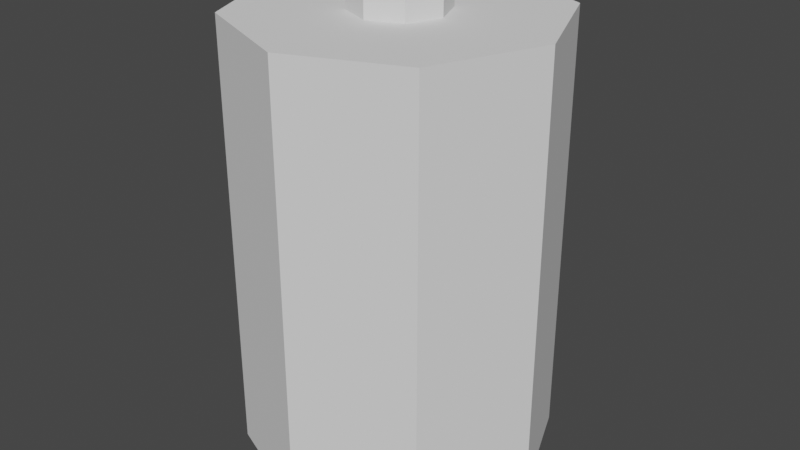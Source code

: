 # Source: Battery_Mesh.blend  (saved by Blender 2.81.16; exported with 4.5.12 LTS)
import bpy
from mathutils import Matrix  # noqa: F401  (used for matrix-valued properties, if any)

bpy.ops.wm.read_factory_settings(use_empty=True)
scene = bpy.context.scene
scene.name = 'Scene'

# ---- collections
col_collection = bpy.data.collections.new('Collection'); scene.collection.children.link(col_collection)

# ---- world
world_world = bpy.data.worlds.new('World'); scene.world = world_world
world_world.use_nodes = True; world_world.node_tree.nodes.clear()
_N = world_world.node_tree.nodes; _L = world_world.node_tree.links
n0 = _N.new('ShaderNodeOutputWorld'); n0.name = 'World Output'; n0.location = (300, 300)
n1 = _N.new('ShaderNodeBackground'); n1.name = 'Background'; n1.location = (10, 300)
n1.inputs[0].default_value = (0.05088, 0.05088, 0.05088, 1.0)
_L.new(n1.outputs[0], n0.inputs[0])
n0.is_active_output = True
world_world.color = (0.05088, 0.05088, 0.05088)
world_world.use_sun_shadow = False
world_world.sun_shadow_jitter_overblur = 0.0

# ---- meshes
me_cylinder = bpy.data.meshes.new('Cylinder')
me_cylinder.from_pydata([(0.233, 0.000482, -0.2327), (0.233, 0.657, -0.2327), (0.3976, 0.000482, -0.1645), (0.3976, 0.657, -0.1645), (0.4657, 0.000482, 1.673e-08), (0.4657, 0.657, -1.197e-08), (0.3976, 0.000482, 0.1645), (0.3976, 0.657, 0.1645), (0.233, 0.000482, 0.2327), (0.233, 0.657, 0.2327), (0.06847, 0.000482, 0.1645), (0.06847, 0.657, 0.1645), (0.0003163, 0.000482, 3.781e-09), (0.0003163, 0.657, -2.492e-08), (0.06847, 0.000482, -0.1645), (0.06847, 0.657, -0.1645), (0.2824, 0.657, -0.04936), (0.233, 0.657, -0.06981), (0.3028, 0.657, -2.521e-08), (0.2824, 0.657, 0.04936), (0.233, 0.657, 0.06981), (0.1837, 0.657, 0.04936), (0.1632, 0.657, -2.91e-08), (0.1837, 0.657, -0.04936), (0.2824, 0.6934, -0.04936), (0.233, 0.6934, -0.06981), (0.3028, 0.6934, -2.68e-08), (0.2824, 0.6934, 0.04936), (0.233, 0.6934, 0.06981), (0.1837, 0.6934, 0.04936), (0.1632, 0.6934, -3.069e-08), (0.1837, 0.6934, -0.04936)], [], [(0, 1, 3, 2), (2, 3, 5, 4), (4, 5, 7, 6), (6, 7, 9, 8), (8, 9, 11, 10), (10, 11, 13, 12), (15, 13, 22, 23), (12, 13, 15, 14), (14, 15, 1, 0), (0, 2, 4, 6, 8, 10, 12, 14), (17, 23, 31, 25), (5, 3, 16, 18), (11, 9, 20, 21), (1, 15, 23, 17), (3, 1, 17, 16), (7, 5, 18, 19), (13, 11, 21, 22), (9, 7, 19, 20), (24, 25, 31, 30, 29, 28, 27, 26), (22, 21, 29, 30), (20, 19, 27, 28), (18, 16, 24, 26), (23, 22, 30, 31), (21, 20, 28, 29), (19, 18, 26, 27), (16, 17, 25, 24)])
_uv = me_cylinder.uv_layers.new(name='UVMap')
_uv.uv.foreach_set('vector', [0.8516, 0.5781, 0.8516, 0.03125, 0.9844, 0.03125, 0.9844, 0.5781, 0.3516, 0.03125, 0.3516, 0.5781, 0.2578, 0.5781, 0.2578, 0.03125, 0.2578, 0.03125, 0.2578, 0.5781, 0.1172, 0.5781, 0.1172, 0.03125, 0.1172, 0.03125, 0.1172, 0.5781, 0.01562, 0.5781, 0.01562, 0.03125, 0.7188, 0.03125, 0.7188, 0.5781, 0.625, 0.5781, 0.625, 0.03125, 0.625, 0.03125, 0.625, 0.5781, 0.4844, 0.5781, 0.4844, 0.03125, 0.3516, 0.7266, 0.3516, 0.875, 0.2344, 0.8281, 0.2344, 0.7812, 0.4844, 0.03125, 0.4844, 0.5781, 0.3828, 0.5781, 0.3828, 0.03125, 0.75, 0.5781, 0.75, 0.03125, 0.8516, 0.03125, 0.8516, 0.5781, 0.3828, 0.7266, 0.4844, 0.625, 0.625, 0.625, 0.7188, 0.7266, 0.7188, 0.875, 0.625, 0.9844, 0.4844, 0.9844, 0.3828, 0.875, 0.8281, 0.7734, 0.8281, 0.8047, 0.8047, 0.8047, 0.8047, 0.7734, 0.01562, 0.7266, 0.1172, 0.625, 0.1641, 0.75, 0.1328, 0.7812, 0.2578, 0.9844, 0.1172, 0.9844, 0.1641, 0.8594, 0.2031, 0.8594, 0.2578, 0.625, 0.3516, 0.7266, 0.2344, 0.7812, 0.2031, 0.75, 0.1172, 0.625, 0.2578, 0.625, 0.2031, 0.75, 0.1641, 0.75, 0.01562, 0.875, 0.01562, 0.7266, 0.1328, 0.7812, 0.1328, 0.8281, 0.3516, 0.875, 0.2578, 0.9844, 0.2031, 0.8594, 0.2344, 0.8281, 0.1172, 0.9844, 0.01562, 0.875, 0.1328, 0.8281, 0.1641, 0.8594, 0.7734, 0.6094, 0.8125, 0.6094, 0.8438, 0.6406, 0.8438, 0.6875, 0.8125, 0.7188, 0.7734, 0.7188, 0.7422, 0.6875, 0.7422, 0.6406, 0.7656, 0.7578, 0.7656, 0.8047, 0.7422, 0.8047, 0.7422, 0.7578, 0.7969, 0.7266, 0.7969, 0.7578, 0.7734, 0.7578, 0.7734, 0.7266, 0.7969, 0.8047, 0.7969, 0.8359, 0.7734, 0.8359, 0.7734, 0.8047, 0.7656, 0.7266, 0.7656, 0.7578, 0.7422, 0.7578, 0.7422, 0.7266, 0.7656, 0.8047, 0.7656, 0.8359, 0.7422, 0.8359, 0.7422, 0.8047, 0.7969, 0.7578, 0.7969, 0.8047, 0.7734, 0.8047, 0.7734, 0.7578, 0.8281, 0.7266, 0.8281, 0.7734, 0.8047, 0.7734, 0.8047, 0.7266])
me_cylinder.use_remesh_fix_poles = True
me_cylinder.use_remesh_preserve_attributes = False
me_cylinder.use_mirror_vertex_groups = False
me_cylinder.update()

# ---- objects
ob_cylinder = bpy.data.objects.new('Cylinder', me_cylinder)

# ---- transforms, parenting, visibility, modifiers, constraints
ob_cylinder.location = (0.0, 0.0, 0.0)
ob_cylinder.rotation_euler = (1.571, 0.0, 0.0)
ob_cylinder.lineart.crease_threshold = 0.0

# ---- collection membership
col_collection.objects.link(ob_cylinder)

# ---- scene / render settings (as saved in the file)
scene.frame_start = 1; scene.frame_end = 250; scene.frame_set(1)
scene.render.engine = 'BLENDER_EEVEE_NEXT'
scene.cycles.use_denoising = False
scene.cycles.samples = 128
scene.cycles.sampling_pattern = 'TABULATED_SOBOL'
scene.cycles.use_adaptive_sampling = False
scene.cycles.use_light_tree = False
scene.view_settings.view_transform = 'Filmic'
scene.unit_settings.scale_length = 20.0
bpy.context.view_layer.update()

# ---- added for rendering (the .blend has no active camera and no usable light): camera, sun
cam_auto = bpy.data.cameras.new('AutoCamera')
cam_auto.lens = 50.0
cam_auto.sensor_width = 36.0
cam_auto.clip_end = 1000.0
ob_auto_camera = bpy.data.objects.new('AutoCamera', cam_auto)
scene.collection.objects.link(ob_auto_camera)
ob_auto_camera.location = (1.11723, -1.06106, 1.05431)
ob_auto_camera.rotation_euler = (1.09748, -7.21219e-08, 0.694738)
scene.camera = ob_auto_camera
light_auto_sun = bpy.data.lights.new('AutoSun', 'SUN')
light_auto_sun.energy = 3.0
light_auto_sun.angle = 0.0523599
ob_auto_sun = bpy.data.objects.new('AutoSun', light_auto_sun)
scene.collection.objects.link(ob_auto_sun)
ob_auto_sun.rotation_euler = (0.872665, 0.174533, 0.523599)
bpy.context.view_layer.update()
